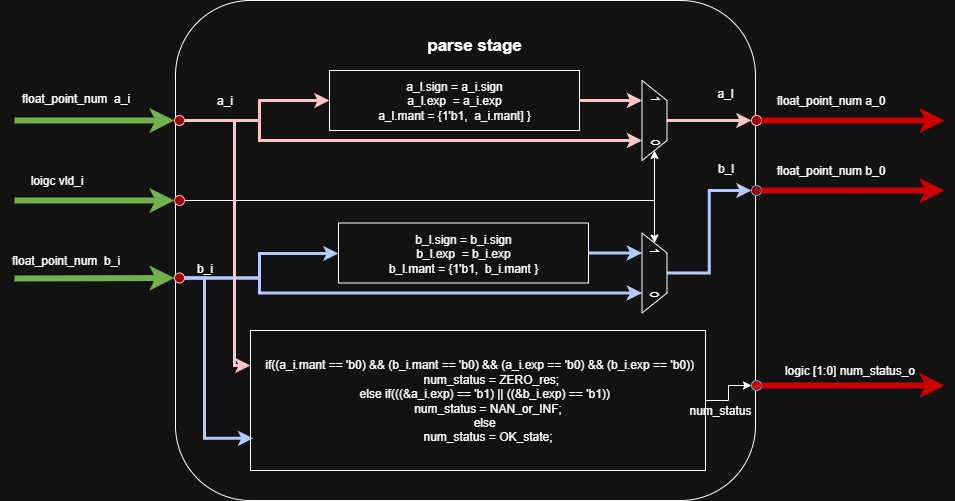

The diagram above was exported from draw.io. Its source (the exported page's mxGraphModel, read from the mxfile embedded in the PNG):
<mxGraphModel dx="599" dy="751" grid="1" gridSize="10" guides="1" tooltips="1" connect="1" arrows="1" fold="1" page="1" pageScale="1" pageWidth="827" pageHeight="1169" math="0" shadow="0">
  <root>
    <mxCell id="0" />
    <mxCell id="1" parent="0" />
    <mxCell id="QqetURjY6dPOwiKtsXQ2-1" value="" style="rounded=1;whiteSpace=wrap;html=1;" parent="1" vertex="1">
      <mxGeometry x="1201" y="180" width="580" height="500" as="geometry" />
    </mxCell>
    <mxCell id="C1jCigOe9EQK4dnZod9T-1" value="" style="edgeStyle=orthogonalEdgeStyle;rounded=0;orthogonalLoop=1;jettySize=auto;html=1;fillColor=#a20025;strokeColor=#6F0000;strokeWidth=3;" parent="1" source="C1jCigOe9EQK4dnZod9T-3" target="C1jCigOe9EQK4dnZod9T-12" edge="1">
      <mxGeometry relative="1" as="geometry">
        <Array as="points">
          <mxPoint x="1285" y="300" />
          <mxPoint x="1285" y="280" />
        </Array>
      </mxGeometry>
    </mxCell>
    <mxCell id="C1jCigOe9EQK4dnZod9T-2" style="edgeStyle=orthogonalEdgeStyle;rounded=0;orthogonalLoop=1;jettySize=auto;html=1;entryX=0.75;entryY=1;entryDx=0;entryDy=0;fillColor=#a20025;strokeColor=#6F0000;strokeWidth=3;" parent="1" source="C1jCigOe9EQK4dnZod9T-3" target="C1jCigOe9EQK4dnZod9T-18" edge="1">
      <mxGeometry relative="1" as="geometry">
        <Array as="points">
          <mxPoint x="1285" y="300" />
          <mxPoint x="1285" y="320" />
        </Array>
      </mxGeometry>
    </mxCell>
    <mxCell id="C1jCigOe9EQK4dnZod9T-3" value="" style="ellipse;whiteSpace=wrap;html=1;aspect=fixed;fillColor=light-dark(#A20025,#990000);strokeColor=#6F0000;fontColor=#ffffff;" parent="1" vertex="1">
      <mxGeometry x="1200" y="295" width="10" height="10" as="geometry" />
    </mxCell>
    <mxCell id="C1jCigOe9EQK4dnZod9T-4" style="edgeStyle=orthogonalEdgeStyle;rounded=0;orthogonalLoop=1;jettySize=auto;html=1;entryX=1;entryY=0.5;entryDx=0;entryDy=0;" parent="1" source="C1jCigOe9EQK4dnZod9T-5" target="C1jCigOe9EQK4dnZod9T-18" edge="1">
      <mxGeometry relative="1" as="geometry" />
    </mxCell>
    <mxCell id="C1jCigOe9EQK4dnZod9T-5" value="" style="ellipse;whiteSpace=wrap;html=1;aspect=fixed;fillColor=light-dark(#E51400,#990000);fontColor=#ffffff;strokeColor=#B20000;" parent="1" vertex="1">
      <mxGeometry x="1200" y="375" width="10" height="10" as="geometry" />
    </mxCell>
    <mxCell id="C1jCigOe9EQK4dnZod9T-6" style="edgeStyle=orthogonalEdgeStyle;rounded=0;orthogonalLoop=1;jettySize=auto;html=1;fillColor=#0050ef;strokeColor=#001DBC;strokeWidth=3;" parent="1" source="C1jCigOe9EQK4dnZod9T-8" target="C1jCigOe9EQK4dnZod9T-14" edge="1">
      <mxGeometry relative="1" as="geometry">
        <Array as="points">
          <mxPoint x="1285" y="458" />
          <mxPoint x="1285" y="433" />
        </Array>
      </mxGeometry>
    </mxCell>
    <mxCell id="C1jCigOe9EQK4dnZod9T-7" style="edgeStyle=orthogonalEdgeStyle;rounded=0;orthogonalLoop=1;jettySize=auto;html=1;entryX=0.75;entryY=1;entryDx=0;entryDy=0;fillColor=#0050ef;strokeColor=#001DBC;strokeWidth=3;" parent="1" source="C1jCigOe9EQK4dnZod9T-8" target="C1jCigOe9EQK4dnZod9T-16" edge="1">
      <mxGeometry relative="1" as="geometry">
        <Array as="points">
          <mxPoint x="1285" y="458" />
          <mxPoint x="1285" y="473" />
        </Array>
      </mxGeometry>
    </mxCell>
    <mxCell id="C1jCigOe9EQK4dnZod9T-8" value="" style="ellipse;whiteSpace=wrap;html=1;aspect=fixed;fillColor=light-dark(#A20025,#990000);strokeColor=#6F0000;fontColor=#ffffff;" parent="1" vertex="1">
      <mxGeometry x="1200" y="452.5" width="10" height="10" as="geometry" />
    </mxCell>
    <mxCell id="C1jCigOe9EQK4dnZod9T-9" value="" style="ellipse;whiteSpace=wrap;html=1;aspect=fixed;fillColor=light-dark(#A20025,#990000);strokeColor=#6F0000;fontColor=#ffffff;" parent="1" vertex="1">
      <mxGeometry x="1777" y="295" width="10" height="10" as="geometry" />
    </mxCell>
    <mxCell id="C1jCigOe9EQK4dnZod9T-10" value="" style="ellipse;whiteSpace=wrap;html=1;aspect=fixed;fillColor=light-dark(#1BA1E2,#990000);strokeColor=#006EAF;fontColor=#ffffff;" parent="1" vertex="1">
      <mxGeometry x="1777" y="365" width="10" height="10" as="geometry" />
    </mxCell>
    <mxCell id="C1jCigOe9EQK4dnZod9T-11" style="edgeStyle=orthogonalEdgeStyle;rounded=0;orthogonalLoop=1;jettySize=auto;html=1;entryX=0.25;entryY=1;entryDx=0;entryDy=0;fillColor=#a20025;strokeColor=#6F0000;strokeWidth=3;" parent="1" source="C1jCigOe9EQK4dnZod9T-12" target="C1jCigOe9EQK4dnZod9T-18" edge="1">
      <mxGeometry relative="1" as="geometry" />
    </mxCell>
    <mxCell id="C1jCigOe9EQK4dnZod9T-12" value="&lt;div&gt;a_l.sign = a_i.sign&lt;/div&gt;&lt;div&gt;a_l.exp&amp;nbsp; = a_i.exp&lt;/div&gt;&lt;div&gt;a_l.mant = {1'b1,&amp;nbsp; a_i.mant] }&lt;/div&gt;" style="rounded=0;whiteSpace=wrap;html=1;" parent="1" vertex="1">
      <mxGeometry x="1355" y="250" width="250" height="60" as="geometry" />
    </mxCell>
    <mxCell id="C1jCigOe9EQK4dnZod9T-13" value="" style="edgeStyle=orthogonalEdgeStyle;rounded=0;orthogonalLoop=1;jettySize=auto;html=1;entryX=0.25;entryY=1;entryDx=0;entryDy=0;fillColor=#0050ef;strokeColor=#001DBC;strokeWidth=3;" parent="1" source="C1jCigOe9EQK4dnZod9T-14" target="C1jCigOe9EQK4dnZod9T-16" edge="1">
      <mxGeometry relative="1" as="geometry" />
    </mxCell>
    <mxCell id="C1jCigOe9EQK4dnZod9T-14" value="&lt;div&gt;b_l.sign = b_i.sign&lt;/div&gt;&lt;div&gt;b_l.exp&amp;nbsp; = b_i.exp&lt;/div&gt;&lt;div&gt;b_l.mant = {1'b1,&amp;nbsp; b_i.mant }&lt;/div&gt;" style="rounded=0;whiteSpace=wrap;html=1;" parent="1" vertex="1">
      <mxGeometry x="1364" y="402.5" width="250" height="60" as="geometry" />
    </mxCell>
    <mxCell id="C1jCigOe9EQK4dnZod9T-15" style="edgeStyle=orthogonalEdgeStyle;rounded=0;orthogonalLoop=1;jettySize=auto;html=1;entryX=0;entryY=0.5;entryDx=0;entryDy=0;fillColor=#0050ef;strokeColor=#001DBC;strokeWidth=3;" parent="1" source="C1jCigOe9EQK4dnZod9T-16" target="C1jCigOe9EQK4dnZod9T-10" edge="1">
      <mxGeometry relative="1" as="geometry" />
    </mxCell>
    <mxCell id="C1jCigOe9EQK4dnZod9T-16" value="1&amp;nbsp; &amp;nbsp; &amp;nbsp; &amp;nbsp; &amp;nbsp; &amp;nbsp;0" style="shape=trapezoid;perimeter=trapezoidPerimeter;whiteSpace=wrap;html=1;fixedSize=1;rotation=90;" parent="1" vertex="1">
      <mxGeometry x="1640" y="440" width="80" height="25" as="geometry" />
    </mxCell>
    <mxCell id="C1jCigOe9EQK4dnZod9T-17" style="edgeStyle=orthogonalEdgeStyle;rounded=0;orthogonalLoop=1;jettySize=auto;html=1;fillColor=#a20025;strokeColor=#6F0000;strokeWidth=3;exitX=0.5;exitY=0;exitDx=0;exitDy=0;entryX=0;entryY=0.5;entryDx=0;entryDy=0;" parent="1" source="C1jCigOe9EQK4dnZod9T-18" target="C1jCigOe9EQK4dnZod9T-9" edge="1">
      <mxGeometry relative="1" as="geometry">
        <mxPoint x="1680" y="300" as="sourcePoint" />
        <mxPoint x="1770" y="300" as="targetPoint" />
        <Array as="points" />
      </mxGeometry>
    </mxCell>
    <mxCell id="C1jCigOe9EQK4dnZod9T-18" value="1&amp;nbsp; &amp;nbsp; &amp;nbsp; &amp;nbsp; &amp;nbsp; &amp;nbsp;0" style="shape=trapezoid;perimeter=trapezoidPerimeter;whiteSpace=wrap;html=1;fixedSize=1;rotation=90;" parent="1" vertex="1">
      <mxGeometry x="1640" y="287.5" width="80" height="25" as="geometry" />
    </mxCell>
    <mxCell id="C1jCigOe9EQK4dnZod9T-19" value="" style="endArrow=classic;html=1;rounded=0;" parent="1" target="C1jCigOe9EQK4dnZod9T-16" edge="1">
      <mxGeometry width="50" height="50" relative="1" as="geometry">
        <mxPoint x="1680" y="375" as="sourcePoint" />
        <mxPoint x="1605" y="345" as="targetPoint" />
      </mxGeometry>
    </mxCell>
    <mxCell id="C1jCigOe9EQK4dnZod9T-21" value="a_l" style="text;html=1;align=center;verticalAlign=middle;whiteSpace=wrap;rounded=0;" parent="1" vertex="1">
      <mxGeometry x="1721" y="257.5" width="60" height="30" as="geometry" />
    </mxCell>
    <mxCell id="C1jCigOe9EQK4dnZod9T-22" value="&lt;span style=&quot;text-wrap-mode: wrap;&quot;&gt;b_l&lt;/span&gt;" style="text;html=1;align=center;verticalAlign=middle;resizable=0;points=[];autosize=1;strokeColor=none;fillColor=none;" parent="1" vertex="1">
      <mxGeometry x="1731" y="333" width="40" height="30" as="geometry" />
    </mxCell>
    <mxCell id="C1jCigOe9EQK4dnZod9T-23" value="" style="endArrow=classic;html=1;rounded=0;entryX=0;entryY=0.5;entryDx=0;entryDy=0;fillColor=#60a917;strokeColor=#2D7600;strokeWidth=6;" parent="1" target="C1jCigOe9EQK4dnZod9T-3" edge="1">
      <mxGeometry width="50" height="50" relative="1" as="geometry">
        <mxPoint x="1040" y="300" as="sourcePoint" />
        <mxPoint x="1100" y="275" as="targetPoint" />
      </mxGeometry>
    </mxCell>
    <mxCell id="C1jCigOe9EQK4dnZod9T-24" value="&lt;span style=&quot;text-wrap-mode: wrap;&quot;&gt;float_point_num&lt;/span&gt;&amp;nbsp; a_i" style="text;html=1;align=center;verticalAlign=middle;resizable=0;points=[];autosize=1;strokeColor=none;fillColor=none;" parent="1" vertex="1">
      <mxGeometry x="1036" y="263" width="130" height="30" as="geometry" />
    </mxCell>
    <mxCell id="C1jCigOe9EQK4dnZod9T-25" value="" style="endArrow=classic;html=1;rounded=0;entryX=0;entryY=0.5;entryDx=0;entryDy=0;fillColor=#60a917;strokeColor=#2D7600;strokeWidth=6;" parent="1" target="C1jCigOe9EQK4dnZod9T-5" edge="1">
      <mxGeometry width="50" height="50" relative="1" as="geometry">
        <mxPoint x="1040" y="380" as="sourcePoint" />
        <mxPoint x="1181" y="382" as="targetPoint" />
      </mxGeometry>
    </mxCell>
    <mxCell id="C1jCigOe9EQK4dnZod9T-26" value="loigc vld_i" style="text;html=1;align=center;verticalAlign=middle;resizable=0;points=[];autosize=1;strokeColor=none;fillColor=none;" parent="1" vertex="1">
      <mxGeometry x="1042" y="345" width="80" height="30" as="geometry" />
    </mxCell>
    <mxCell id="C1jCigOe9EQK4dnZod9T-27" value="" style="endArrow=classic;html=1;rounded=0;entryX=0;entryY=0.5;entryDx=0;entryDy=0;fillColor=#60a917;strokeColor=#2D7600;strokeWidth=6;" parent="1" target="C1jCigOe9EQK4dnZod9T-8" edge="1">
      <mxGeometry width="50" height="50" relative="1" as="geometry">
        <mxPoint x="1040" y="458" as="sourcePoint" />
        <mxPoint x="1190" y="461.5" as="targetPoint" />
      </mxGeometry>
    </mxCell>
    <mxCell id="C1jCigOe9EQK4dnZod9T-28" value="&lt;span style=&quot;text-wrap-mode: wrap;&quot;&gt;float_point_num&lt;/span&gt;&amp;nbsp; b_i" style="text;html=1;align=center;verticalAlign=middle;resizable=0;points=[];autosize=1;strokeColor=none;fillColor=none;" parent="1" vertex="1">
      <mxGeometry x="1026" y="424.5" width="130" height="30" as="geometry" />
    </mxCell>
    <mxCell id="C1jCigOe9EQK4dnZod9T-34" style="edgeStyle=orthogonalEdgeStyle;rounded=0;orthogonalLoop=1;jettySize=auto;html=1;entryX=0;entryY=0.5;entryDx=0;entryDy=0;" parent="1" source="C1jCigOe9EQK4dnZod9T-35" target="C1jCigOe9EQK4dnZod9T-44" edge="1">
      <mxGeometry relative="1" as="geometry">
        <mxPoint x="1760.571428571429" y="855" as="targetPoint" />
      </mxGeometry>
    </mxCell>
    <mxCell id="C1jCigOe9EQK4dnZod9T-35" value="&lt;div&gt;&amp;nbsp;if((a_i.mant == 'b0) &amp;amp;&amp;amp; (b_i.mant == 'b0) &amp;amp;&amp;amp; (a_i.exp == 'b0) &amp;amp;&amp;amp; (b_i.exp == 'b0))&lt;/div&gt;&lt;div&gt;&amp;nbsp; &amp;nbsp; &amp;nbsp; &amp;nbsp; num_status = ZERO_res;&lt;/div&gt;&lt;div&gt;&amp;nbsp; &amp;nbsp; else if(((&amp;amp;a_i.exp) == 'b1) || ((&amp;amp;b_i.exp) == 'b1))&lt;/div&gt;&lt;div&gt;&amp;nbsp; &amp;nbsp; &amp;nbsp; num_status = NAN_or_INF;&lt;/div&gt;&lt;div&gt;&amp;nbsp; &amp;nbsp; else&lt;/div&gt;&lt;div&gt;&amp;nbsp; &amp;nbsp; &amp;nbsp; num_status = OK_state;&lt;/div&gt;" style="rounded=0;whiteSpace=wrap;html=1;" parent="1" vertex="1">
      <mxGeometry x="1276" y="510" width="455" height="140" as="geometry" />
    </mxCell>
    <mxCell id="C1jCigOe9EQK4dnZod9T-36" value="" style="edgeStyle=orthogonalEdgeStyle;rounded=0;orthogonalLoop=1;jettySize=auto;html=1;fillColor=#a20025;strokeColor=#6F0000;strokeWidth=3;entryX=0;entryY=0.25;entryDx=0;entryDy=0;" parent="1" target="C1jCigOe9EQK4dnZod9T-35" edge="1">
      <mxGeometry relative="1" as="geometry">
        <Array as="points">
          <mxPoint x="1260" y="300" />
          <mxPoint x="1260" y="545" />
        </Array>
        <mxPoint x="1210" y="300" as="sourcePoint" />
        <mxPoint x="1364" y="290" as="targetPoint" />
      </mxGeometry>
    </mxCell>
    <mxCell id="C1jCigOe9EQK4dnZod9T-37" style="edgeStyle=orthogonalEdgeStyle;rounded=0;orthogonalLoop=1;jettySize=auto;html=1;fillColor=#0050ef;strokeColor=#001DBC;strokeWidth=3;entryX=0.006;entryY=0.77;entryDx=0;entryDy=0;entryPerimeter=0;" parent="1" source="C1jCigOe9EQK4dnZod9T-8" target="C1jCigOe9EQK4dnZod9T-35" edge="1">
      <mxGeometry relative="1" as="geometry">
        <Array as="points">
          <mxPoint x="1230" y="458" />
          <mxPoint x="1230" y="618" />
        </Array>
        <mxPoint x="1190" y="514.9899999999999" as="sourcePoint" />
        <mxPoint x="1414" y="492.49" as="targetPoint" />
      </mxGeometry>
    </mxCell>
    <mxCell id="C1jCigOe9EQK4dnZod9T-42" value="a_i" style="text;html=1;align=center;verticalAlign=middle;resizable=0;points=[];autosize=1;strokeColor=none;fillColor=none;" parent="1" vertex="1">
      <mxGeometry x="1230" y="265" width="40" height="30" as="geometry" />
    </mxCell>
    <mxCell id="C1jCigOe9EQK4dnZod9T-43" value="b_i" style="text;html=1;align=center;verticalAlign=middle;resizable=0;points=[];autosize=1;strokeColor=none;fillColor=none;" parent="1" vertex="1">
      <mxGeometry x="1210" y="432.5" width="40" height="30" as="geometry" />
    </mxCell>
    <mxCell id="C1jCigOe9EQK4dnZod9T-44" value="" style="ellipse;whiteSpace=wrap;html=1;aspect=fixed;fillColor=light-dark(#1BA1E2,#CC0000);strokeColor=#006EAF;fontColor=#ffffff;" parent="1" vertex="1">
      <mxGeometry x="1777" y="560" width="10" height="10" as="geometry" />
    </mxCell>
    <mxCell id="C1jCigOe9EQK4dnZod9T-20" value="num_status" style="text;html=1;align=center;verticalAlign=middle;whiteSpace=wrap;rounded=0;" parent="1" vertex="1">
      <mxGeometry x="1711" y="570" width="70" height="40" as="geometry" />
    </mxCell>
    <mxCell id="C1jCigOe9EQK4dnZod9T-45" value="" style="endArrow=classic;html=1;rounded=0;fillColor=#e51400;strokeColor=light-dark(#B20000,#CC0000);strokeWidth=6;exitX=1;exitY=0.5;exitDx=0;exitDy=0;" parent="1" source="C1jCigOe9EQK4dnZod9T-9" edge="1">
      <mxGeometry width="50" height="50" relative="1" as="geometry">
        <mxPoint x="1910" y="310" as="sourcePoint" />
        <mxPoint x="1970" y="300" as="targetPoint" />
        <Array as="points" />
      </mxGeometry>
    </mxCell>
    <mxCell id="C1jCigOe9EQK4dnZod9T-46" value="" style="endArrow=classic;html=1;rounded=0;fillColor=#e51400;strokeColor=light-dark(#B20000,#CC0000);strokeWidth=6;exitX=1;exitY=0.5;exitDx=0;exitDy=0;" parent="1" source="C1jCigOe9EQK4dnZod9T-10" edge="1">
      <mxGeometry width="50" height="50" relative="1" as="geometry">
        <mxPoint x="1870" y="320" as="sourcePoint" />
        <mxPoint x="1970" y="370" as="targetPoint" />
        <Array as="points" />
      </mxGeometry>
    </mxCell>
    <mxCell id="C1jCigOe9EQK4dnZod9T-47" value="" style="endArrow=classic;html=1;rounded=0;fillColor=#e51400;strokeColor=light-dark(#B20000,#CC0000);strokeWidth=6;exitX=1;exitY=0.5;exitDx=0;exitDy=0;" parent="1" source="C1jCigOe9EQK4dnZod9T-44" edge="1">
      <mxGeometry width="50" height="50" relative="1" as="geometry">
        <mxPoint x="1890" y="510" as="sourcePoint" />
        <mxPoint x="1970" y="565" as="targetPoint" />
        <Array as="points" />
      </mxGeometry>
    </mxCell>
    <mxCell id="C1jCigOe9EQK4dnZod9T-48" value="&lt;span style=&quot;text-wrap-mode: wrap;&quot;&gt;float_point_num&amp;nbsp;&lt;/span&gt;a_0" style="text;html=1;align=center;verticalAlign=middle;resizable=0;points=[];autosize=1;strokeColor=none;fillColor=none;" parent="1" vertex="1">
      <mxGeometry x="1791" y="265" width="130" height="30" as="geometry" />
    </mxCell>
    <mxCell id="C1jCigOe9EQK4dnZod9T-49" value="&lt;span style=&quot;text-wrap-mode: wrap;&quot;&gt;float_point_num&amp;nbsp;&lt;/span&gt;b_0" style="text;html=1;align=center;verticalAlign=middle;resizable=0;points=[];autosize=1;strokeColor=none;fillColor=none;" parent="1" vertex="1">
      <mxGeometry x="1791" y="335" width="130" height="30" as="geometry" />
    </mxCell>
    <mxCell id="C1jCigOe9EQK4dnZod9T-50" value="logic [1:0] num_status_o" style="text;html=1;align=center;verticalAlign=middle;whiteSpace=wrap;rounded=0;" parent="1" vertex="1">
      <mxGeometry x="1791" y="530" width="169" height="40" as="geometry" />
    </mxCell>
    <mxCell id="ccOIdryYXfRfOvX6q1xW-1" value="&lt;b&gt;&lt;font style=&quot;font-size: 17px;&quot;&gt;parse stage&lt;/font&gt;&lt;/b&gt;" style="text;html=1;align=center;verticalAlign=middle;whiteSpace=wrap;rounded=0;" parent="1" vertex="1">
      <mxGeometry x="1430" y="210" width="140" height="30" as="geometry" />
    </mxCell>
  </root>
</mxGraphModel>